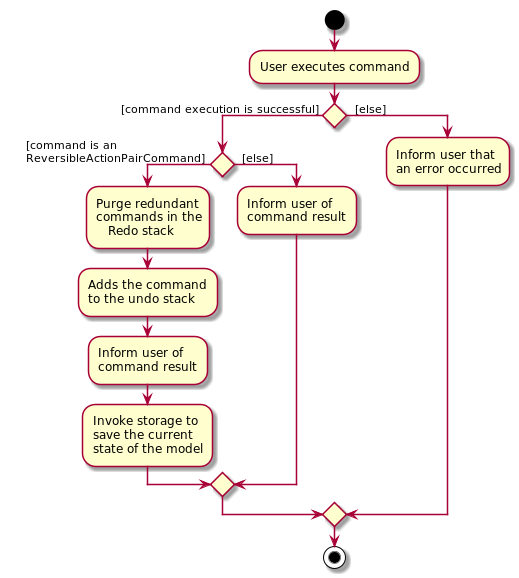

The diagram above was rendered by PlantUML. Its source (embedded in the PNG):
@startuml
start
:User executes command    ;

if () then ([command execution is successful]         )
    if () then (
    [command is an
    ReversibleActionPairCommand]          )


        :Purge redundant
        commands in the
           Redo stack           ;

        :Adds the command
        to the undo stack        ;

        :Inform user of
        command result   ;

        :Invoke storage to
        save the current
        state of the model   ;

    else (  [else])
        :Inform user of
        command result   ;
    endif

else (  [else])
    :Inform user that
    an error occurred   ;
endif
stop
@enduml